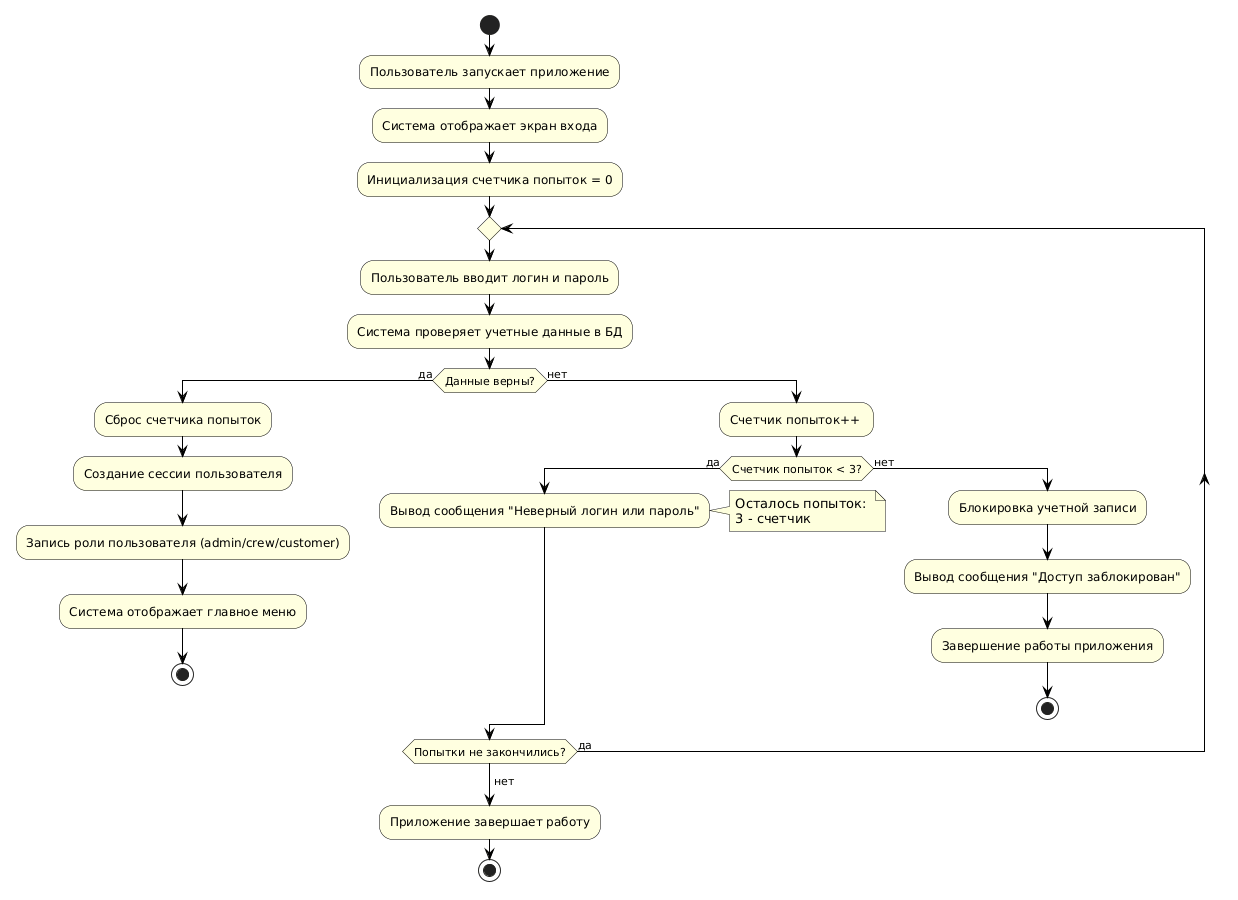

The diagram above was rendered by PlantUML. Its source (embedded in the PNG):
@startuml
skinparam activity {
  BackgroundColor #LightYellow
  BorderColor #000000
  ArrowColor #000000
}

skinparam diamond {
  BackgroundColor #LightBlue
  BorderColor #000000
}

start

:Пользователь запускает приложение;

:Система отображает экран входа;

:Инициализация счетчика попыток = 0;

repeat
  :Пользователь вводит логин и пароль;
  
  :Система проверяет учетные данные в БД;
  
  if (Данные верны?) then (да)
    :Сброс счетчика попыток;
    :Создание сессии пользователя;
    :Запись роли пользователя (admin/crew/customer);
    :Система отображает главное меню;
    stop
    
  else (нет)
    :Счетчик попыток++ ;
    
    if (Счетчик попыток < 3?) then (да)
      :Вывод сообщения "Неверный логин или пароль";
      note right
        Осталось попыток: 
        3 - счетчик
      end note
      
    else (нет)
      :Блокировка учетной записи;
      :Вывод сообщения "Доступ заблокирован";
      :Завершение работы приложения;
      stop
    endif
  endif

repeat while (Попытки не закончились?) is (да)
-> нет;

:Приложение завершает работу;
stop
@enduml